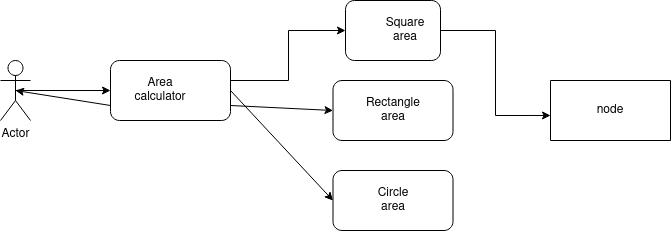

The diagram above was exported from draw.io. Its source (the exported page's mxGraphModel, read from the mxfile embedded in the PNG):
<mxGraphModel dx="1030" dy="624" grid="1" gridSize="10" guides="1" tooltips="1" connect="1" arrows="1" fold="1" page="1" pageScale="1" pageWidth="850" pageHeight="1100" math="0" shadow="0">
  <root>
    <mxCell id="0" />
    <mxCell id="1" parent="0" />
    <mxCell id="olpa1rEJ86r8rLaILTxA-15" style="edgeStyle=orthogonalEdgeStyle;rounded=0;orthogonalLoop=1;jettySize=auto;html=1;entryX=0;entryY=0.5;entryDx=0;entryDy=0;" edge="1" parent="1" source="olpa1rEJ86r8rLaILTxA-1" target="olpa1rEJ86r8rLaILTxA-2">
      <mxGeometry relative="1" as="geometry">
        <mxPoint x="340" y="70" as="targetPoint" />
        <Array as="points">
          <mxPoint x="368" y="140" />
          <mxPoint x="368" y="90" />
        </Array>
      </mxGeometry>
    </mxCell>
    <mxCell id="olpa1rEJ86r8rLaILTxA-1" value="" style="rounded=1;whiteSpace=wrap;html=1;" vertex="1" parent="1">
      <mxGeometry x="190" y="120" width="120" height="60" as="geometry" />
    </mxCell>
    <mxCell id="olpa1rEJ86r8rLaILTxA-18" style="edgeStyle=orthogonalEdgeStyle;rounded=0;orthogonalLoop=1;jettySize=auto;html=1;entryX=0;entryY=0.583;entryDx=0;entryDy=0;entryPerimeter=0;" edge="1" parent="1" source="olpa1rEJ86r8rLaILTxA-2" target="olpa1rEJ86r8rLaILTxA-4">
      <mxGeometry relative="1" as="geometry" />
    </mxCell>
    <mxCell id="olpa1rEJ86r8rLaILTxA-2" value="" style="rounded=1;whiteSpace=wrap;html=1;" vertex="1" parent="1">
      <mxGeometry x="425" y="60" width="95" height="60" as="geometry" />
    </mxCell>
    <mxCell id="olpa1rEJ86r8rLaILTxA-3" value="" style="rounded=1;whiteSpace=wrap;html=1;" vertex="1" parent="1">
      <mxGeometry x="412.5" y="140" width="120" height="60" as="geometry" />
    </mxCell>
    <mxCell id="olpa1rEJ86r8rLaILTxA-4" value="" style="verticalLabelPosition=bottom;verticalAlign=top;html=1;shape=mxgraph.basic.rect;fillColor2=none;strokeWidth=1;size=20;indent=5;" vertex="1" parent="1">
      <mxGeometry x="630" y="140" width="120" height="60" as="geometry" />
    </mxCell>
    <mxCell id="olpa1rEJ86r8rLaILTxA-14" style="edgeStyle=orthogonalEdgeStyle;rounded=0;orthogonalLoop=1;jettySize=auto;html=1;exitX=0.5;exitY=0.5;exitDx=0;exitDy=0;exitPerimeter=0;entryX=0;entryY=0.5;entryDx=0;entryDy=0;" edge="1" parent="1" source="olpa1rEJ86r8rLaILTxA-8" target="olpa1rEJ86r8rLaILTxA-1">
      <mxGeometry relative="1" as="geometry" />
    </mxCell>
    <mxCell id="olpa1rEJ86r8rLaILTxA-8" value="Actor" style="shape=umlActor;verticalLabelPosition=bottom;verticalAlign=top;html=1;outlineConnect=0;" vertex="1" parent="1">
      <mxGeometry x="80" y="120" width="30" height="60" as="geometry" />
    </mxCell>
    <mxCell id="olpa1rEJ86r8rLaILTxA-9" value="Area calculator" style="text;html=1;strokeColor=none;fillColor=none;align=center;verticalAlign=middle;whiteSpace=wrap;rounded=0;" vertex="1" parent="1">
      <mxGeometry x="220" y="140" width="40" height="20" as="geometry" />
    </mxCell>
    <mxCell id="olpa1rEJ86r8rLaILTxA-10" value="Square area" style="text;html=1;strokeColor=none;fillColor=none;align=center;verticalAlign=middle;whiteSpace=wrap;rounded=0;" vertex="1" parent="1">
      <mxGeometry x="465" y="80" width="40" height="20" as="geometry" />
    </mxCell>
    <mxCell id="olpa1rEJ86r8rLaILTxA-11" value="Rectangle area" style="text;html=1;strokeColor=none;fillColor=none;align=center;verticalAlign=middle;whiteSpace=wrap;rounded=0;" vertex="1" parent="1">
      <mxGeometry x="452.5" y="160" width="40" height="20" as="geometry" />
    </mxCell>
    <mxCell id="olpa1rEJ86r8rLaILTxA-12" value="" style="rounded=1;whiteSpace=wrap;html=1;" vertex="1" parent="1">
      <mxGeometry x="412.5" y="230" width="120" height="60" as="geometry" />
    </mxCell>
    <mxCell id="olpa1rEJ86r8rLaILTxA-13" value="Circle area" style="text;html=1;strokeColor=none;fillColor=none;align=center;verticalAlign=middle;whiteSpace=wrap;rounded=0;" vertex="1" parent="1">
      <mxGeometry x="452.5" y="250" width="40" height="20" as="geometry" />
    </mxCell>
    <mxCell id="olpa1rEJ86r8rLaILTxA-17" value="" style="endArrow=classic;html=1;exitX=1;exitY=0.75;exitDx=0;exitDy=0;entryX=0;entryY=0.5;entryDx=0;entryDy=0;" edge="1" parent="1" source="olpa1rEJ86r8rLaILTxA-1" target="olpa1rEJ86r8rLaILTxA-3">
      <mxGeometry width="50" height="50" relative="1" as="geometry">
        <mxPoint x="470" y="350" as="sourcePoint" />
        <mxPoint x="370" y="250" as="targetPoint" />
      </mxGeometry>
    </mxCell>
    <mxCell id="olpa1rEJ86r8rLaILTxA-19" value="node" style="text;html=1;strokeColor=none;fillColor=none;align=center;verticalAlign=middle;whiteSpace=wrap;rounded=0;" vertex="1" parent="1">
      <mxGeometry x="670" y="160" width="40" height="20" as="geometry" />
    </mxCell>
    <mxCell id="olpa1rEJ86r8rLaILTxA-21" value="" style="endArrow=classic;html=1;exitX=1;exitY=0.5;exitDx=0;exitDy=0;entryX=0;entryY=0.5;entryDx=0;entryDy=0;" edge="1" parent="1" source="olpa1rEJ86r8rLaILTxA-1" target="olpa1rEJ86r8rLaILTxA-12">
      <mxGeometry width="50" height="50" relative="1" as="geometry">
        <mxPoint x="470" y="350" as="sourcePoint" />
        <mxPoint x="520" y="300" as="targetPoint" />
      </mxGeometry>
    </mxCell>
    <mxCell id="olpa1rEJ86r8rLaILTxA-25" value="" style="endArrow=classic;html=1;entryX=0.5;entryY=0.5;entryDx=0;entryDy=0;entryPerimeter=0;exitX=0;exitY=0.75;exitDx=0;exitDy=0;" edge="1" parent="1" source="olpa1rEJ86r8rLaILTxA-1" target="olpa1rEJ86r8rLaILTxA-8">
      <mxGeometry width="50" height="50" relative="1" as="geometry">
        <mxPoint x="470" y="350" as="sourcePoint" />
        <mxPoint x="520" y="300" as="targetPoint" />
      </mxGeometry>
    </mxCell>
  </root>
</mxGraphModel>